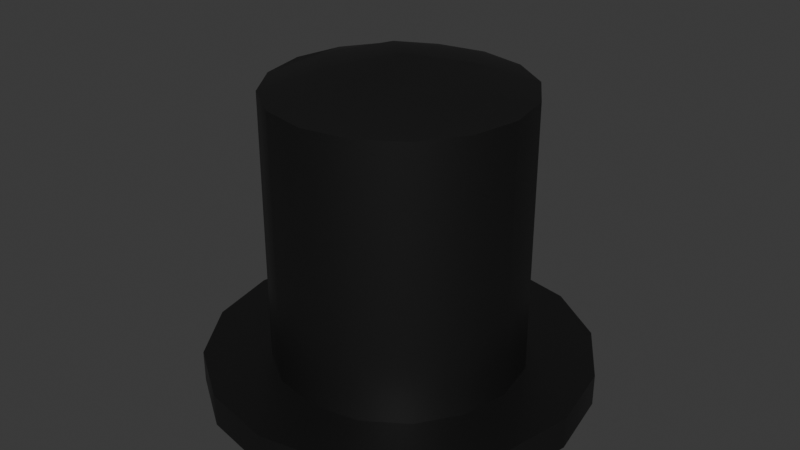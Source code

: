 # Source: TopHat.blend  (saved by Blender 5.2.44; exported with 4.5.12 LTS)
import bpy
from mathutils import Matrix  # noqa: F401  (used for matrix-valued properties, if any)

bpy.ops.wm.read_factory_settings(use_empty=True)
scene = bpy.context.scene
scene.name = 'Scene'

# ---- collections
col_collection = bpy.data.collections.new('Collection'); scene.collection.children.link(col_collection)

# ---- materials (node trees are filled in below, after node groups)
mat_material = bpy.data.materials.new('Material')
mat_material.alpha_threshold = 0.0
mat_material.use_backface_culling_lightprobe_volume = False
mat_material.roughness = 0.5
mat_material.line_color = (0.0, 0.0, 0.0, 1.0)

# ---- node groups
ng_smooth_by_angle = bpy.data.node_groups.new('Smooth by Angle', 'GeometryNodeTree')
_s = ng_smooth_by_angle.interface.new_socket(name='Mesh', in_out='OUTPUT', socket_type='NodeSocketGeometry')
_s = ng_smooth_by_angle.interface.new_socket(name='Mesh', in_out='INPUT', socket_type='NodeSocketGeometry')
_s = ng_smooth_by_angle.interface.new_socket(name='Angle', in_out='INPUT', socket_type='NodeSocketFloat')
_s.subtype = 'ANGLE'
_s.default_value = 0.5236
_s.min_value = 0.0
_s.max_value = 3.142
_s.description = 'Maximum face angle for smooth edges'
_s = ng_smooth_by_angle.interface.new_socket(name='Ignore Sharpness', in_out='INPUT', socket_type='NodeSocketBool')
_s.force_non_field = True
ng_smooth_by_angle.is_modifier = True
_N = ng_smooth_by_angle.nodes; _L = ng_smooth_by_angle.links
n0 = _N.new('GeometryNodeSetShadeSmooth'); n0.name = 'Set Shade Smooth'; n0.location = (120, -80)
n0.domain = 'EDGE'
n1 = _N.new('GeometryNodeSetShadeSmooth'); n1.name = 'Set Shade Smooth.001'; n1.location = (300, -80)
n2 = _N.new('NodeGroupOutput'); n2.name = 'Group Output'; n2.location = (480, -80)
n3 = _N.new('GeometryNodeInputMeshEdgeAngle'); n3.name = 'Edge Angle'; n3.location = (-440, -240)
n4 = _N.new('NodeGroupInput'); n4.name = 'Group Input'; n4.location = (-80, -80)
n5 = _N.new('GeometryNodeInputEdgeSmooth'); n5.name = 'Is Edge Smooth'; n5.location = (-260, -120)
n6 = _N.new('GeometryNodeInputShadeSmooth'); n6.name = 'Is Shade Smooth'; n6.location = (-440, -397)
n7 = _N.new('FunctionNodeCompare'); n7.name = 'Compare'; n7.location = (-260, -260)
n7.operation = 'LESS_EQUAL'
n8 = _N.new('FunctionNodeBooleanMath'); n8.name = 'Boolean Math.001'; n8.location = (-80, -260)
n9 = _N.new('NodeGroupInput'); n9.name = 'Group Input.001'; n9.location = (-440, -329)
n10 = _N.new('NodeGroupInput'); n10.name = 'Group Input.002'; n10.location = (-259, -189)
n11 = _N.new('FunctionNodeBooleanMath'); n11.name = 'Boolean Math'; n11.location = (-80, -149)
n11.operation = 'OR'
n12 = _N.new('FunctionNodeBooleanMath'); n12.name = 'Boolean Math.002'; n12.location = (-260, -380)
n12.operation = 'OR'
n13 = _N.new('NodeGroupInput'); n13.name = 'Group Input.003'; n13.location = (-440, -460)
_L.new(n3.outputs[0], n7.inputs[0])
_L.new(n1.outputs[0], n2.inputs[0])
_L.new(n9.outputs[1], n7.inputs[1])
_L.new(n7.outputs[0], n8.inputs[0])
_L.new(n4.outputs[0], n0.inputs[0])
_L.new(n0.outputs[0], n1.inputs[0])
_L.new(n8.outputs[0], n0.inputs[2])
_L.new(n10.outputs[2], n11.inputs[1])
_L.new(n5.outputs[0], n11.inputs[0])
_L.new(n11.outputs[0], n0.inputs[1])
_L.new(n13.outputs[2], n12.inputs[1])
_L.new(n6.outputs[0], n12.inputs[0])
_L.new(n12.outputs[0], n8.inputs[1])
n2.is_active_output = True

# ---- material node trees
mat_material.use_nodes = True; mat_material.node_tree.nodes.clear()
_N = mat_material.node_tree.nodes; _L = mat_material.node_tree.links
n0 = _N.new('ShaderNodeOutputMaterial'); n0.name = 'Material Output'; n0.location = (200, 100)
n1 = _N.new('ShaderNodeBsdfPrincipled'); n1.name = 'Principled BSDF'; n1.location = (-200, 100)
n1.inputs[0].default_value = (0.006686, 0.006686, 0.006686, 1.0)
n1.inputs[10].default_value = 0.005
_L.new(n1.outputs[0], n0.inputs[0])
n0.is_active_output = True

# ---- world
world_world = bpy.data.worlds.new('World'); scene.world = world_world
world_world.use_nodes = True; world_world.node_tree.nodes.clear()
_N = world_world.node_tree.nodes; _L = world_world.node_tree.links
n0 = _N.new('ShaderNodeOutputWorld'); n0.name = 'World Output'; n0.location = (200, 100)
n1 = _N.new('ShaderNodeBackground'); n1.name = 'Background'; n1.location = (-200, 100)
n1.inputs[0].default_value = (0.05088, 0.05088, 0.05088, 1.0)
_L.new(n1.outputs[0], n0.inputs[0])
n0.is_active_output = True
world_world.color = (0.05088, 0.05088, 0.05088)
world_world.sun_shadow_jitter_overblur = 0.0

# ---- meshes
me_circle = bpy.data.meshes.new('Circle')
me_circle.from_pydata([(0.2507, 0.6052, 1.509), (0.4632, 0.4632, 1.509), (0.6052, 0.2507, 1.509), (0.6551, -3.854e-09, 1.509), (0.6052, -0.2507, 1.509), (0.4632, -0.4632, 1.509), (0.2507, -0.6052, 1.509), (5.139e-09, -0.6551, 1.509), (-0.2507, -0.6052, 1.509), (-0.4632, -0.4632, 1.509), (-0.6052, -0.2507, 1.509), (-0.6551, -3.854e-09, 1.509), (-0.6052, 0.2507, 1.509), (-0.4632, 0.4632, 1.509), (-0.2507, 0.6052, 1.509), (5.139e-09, 0.6551, 1.509), (0.0, 1.0, 0.1196), (-0.3827, 0.9239, 0.1196), (-0.7071, 0.7071, 0.1196), (-0.9239, 0.3827, 0.1196), (-1.0, 0.0, 0.1196), (-0.9239, -0.3827, 0.1196), (-0.7071, -0.7071, 0.1196), (-0.3827, -0.9239, 0.1196), (0.0, -1.0, 0.1196), (0.3827, -0.9239, 0.1196), (0.7071, -0.7071, 0.1196), (0.9239, -0.3827, 0.1196), (1.0, 0.0, 0.1196), (0.9239, 0.3827, 0.1196), (0.7071, 0.7071, 0.1196), (0.3827, 0.9239, 0.1196), (5.139e-09, 0.6551, 0.09766), (-0.2507, 0.6052, 0.09766), (-0.4632, 0.4632, 0.09766), (-0.6052, 0.2507, 0.09766), (-0.6551, -3.854e-09, 0.09766), (-0.6052, -0.2507, 0.09766), (-0.4632, -0.4632, 0.09766), (-0.2507, -0.6052, 0.09766), (5.139e-09, -0.6551, 0.09766), (0.2507, -0.6052, 0.09766), (0.4632, -0.4632, 0.09766), (0.6052, -0.2507, 0.09766), (0.6551, -3.854e-09, 0.09766), (0.6052, 0.2507, 0.09766), (0.4632, 0.4632, 0.09766), (0.2507, 0.6052, 0.09766), (0.0, 1.0, -0.04775), (-0.3827, 0.9239, -0.04775), (-0.7071, 0.7071, -0.04775), (-0.9239, 0.3827, -0.04775), (-1.0, 0.0, -0.04775), (-0.9239, -0.3827, -0.04775), (-0.7071, -0.7071, -0.04775), (-0.3827, -0.9239, -0.04775), (0.0, -1.0, -0.04775), (0.3827, -0.9239, -0.04775), (0.7071, -0.7071, -0.04775), (0.9239, -0.3827, -0.04775), (1.0, 0.0, -0.04775), (0.9239, 0.3827, -0.04775), (0.7071, 0.7071, -0.04775), (0.3827, 0.9239, -0.04775), (-0.01718, 0.7243, -0.07598), (-0.4059, 0.4059, -0.03446), (-0.7243, 0.01718, -0.07598), (0.3827, 0.3827, -0.02033), (1.49e-08, 1.49e-08, 0.2086), (-0.3827, -0.3827, -0.02033), (0.7243, -0.01718, -0.07598), (0.4059, -0.4059, -0.03446), (0.01718, -0.7243, -0.07598), (0.4745, 0.01126, 1.573), (0.2659, 0.2659, 1.605), (0.01126, 0.4745, 1.573), (0.2507, -0.2507, 1.612), (1.49e-08, 7.451e-09, 1.671), (-0.2507, 0.2507, 1.612), (-0.01126, -0.4745, 1.573), (-0.2659, -0.2659, 1.605), (-0.4745, -0.01126, 1.573)], [], [(53, 52, 20, 21), (61, 60, 28, 29), (54, 53, 21, 22), (62, 61, 29, 30), (55, 54, 22, 23), (63, 62, 30, 31), (56, 55, 23, 24), (49, 48, 16, 17), (48, 63, 31, 16), (57, 56, 24, 25), (50, 49, 17, 18), (58, 57, 25, 26), (51, 50, 18, 19), (59, 58, 26, 27), (52, 51, 19, 20), (60, 59, 27, 28), (20, 19, 35, 36), (28, 27, 43, 44), (21, 20, 36, 37), (29, 28, 44, 45), (22, 21, 37, 38), (30, 29, 45, 46), (23, 22, 38, 39), (31, 30, 46, 47), (24, 23, 39, 40), (17, 16, 32, 33), (16, 31, 47, 32), (25, 24, 40, 41), (18, 17, 33, 34), (26, 25, 41, 42), (19, 18, 34, 35), (27, 26, 42, 43), (41, 40, 7, 6), (34, 33, 14, 13), (42, 41, 6, 5), (35, 34, 13, 12), (43, 42, 5, 4), (36, 35, 12, 11), (44, 43, 4, 3), (37, 36, 11, 10), (45, 44, 3, 2), (38, 37, 10, 9), (46, 45, 2, 1), (39, 38, 9, 8), (47, 46, 1, 0), (40, 39, 8, 7), (33, 32, 15, 14), (32, 47, 0, 15), (2, 3, 4, 73), (48, 49, 64, 63), (63, 64, 67, 62), (62, 67, 70, 61), (61, 70, 59, 60), (49, 50, 65, 64), (65, 68, 67), (67, 68, 71), (70, 71, 58, 59), (50, 51, 66, 65), (65, 66, 69), (69, 72, 71), (71, 72, 57, 58), (51, 52, 53, 66), (66, 53, 54, 69), (69, 54, 55, 72), (72, 55, 56, 57), (73, 4, 5, 76), (76, 5, 6, 79), (79, 6, 7, 8), (1, 2, 73, 74), (74, 73, 76, 77), (77, 76, 79, 80), (80, 79, 8, 9), (0, 1, 74, 75), (75, 74, 77, 78), (78, 77, 80, 81), (81, 80, 9, 10), (15, 0, 75, 14), (14, 75, 78, 13), (13, 78, 81, 12), (12, 81, 10, 11), (68, 69, 71), (70, 67, 71), (68, 65, 69), (64, 65, 67)])
me_circle.polygons.foreach_set('use_smooth', [True] * 84)
_uv = me_circle.uv_layers.new(name='UVMap')
_uv.uv.foreach_set('vector', [0.0, 0.0, 0.0, 0.0, 0.0, 0.0, 0.0, 0.0, 0.0, 0.0, 0.0, 0.0, 0.0, 0.0, 0.0, 0.0, 0.0, 0.0, 0.0, 0.0, 0.0, 0.0, 0.0, 0.0, 0.0, 0.0, 0.0, 0.0, 0.0, 0.0, 0.0, 0.0, 0.0, 0.0, 0.0, 0.0, 0.0, 0.0, 0.0, 0.0, 0.0, 0.0, 0.0, 0.0, 0.0, 0.0, 0.0, 0.0, 0.0, 0.0, 0.0, 0.0, 0.0, 0.0, 0.0, 0.0, 0.0, 0.0, 0.0, 0.0, 0.0, 0.0, 0.0, 0.0, 0.0, 0.0, 0.0, 0.0, 0.0, 0.0, 0.0, 0.0, 0.0, 0.0, 0.0, 0.0, 0.0, 0.0, 0.0, 0.0, 0.0, 0.0, 0.0, 0.0, 0.0, 0.0, 0.0, 0.0, 0.0, 0.0, 0.0, 0.0, 0.0, 0.0, 0.0, 0.0, 0.0, 0.0, 0.0, 0.0, 0.0, 0.0, 0.0, 0.0, 0.0, 0.0, 0.0, 0.0, 0.0, 0.0, 0.0, 0.0, 0.0, 0.0, 0.0, 0.0, 0.0, 0.0, 0.0, 0.0, 0.0, 0.0, 0.0, 0.0, 0.0, 0.0, 0.0, 0.0, 0.0, 0.0, 0.0, 0.0, 0.0, 0.0, 0.0, 0.0, 0.0, 0.0, 0.0, 0.0, 0.0, 0.0, 0.0, 0.0, 0.0, 0.0, 0.0, 0.0, 0.0, 0.0, 0.0, 0.0, 0.0, 0.0, 0.0, 0.0, 0.0, 0.0, 0.0, 0.0, 0.0, 0.0, 0.0, 0.0, 0.0, 0.0, 0.0, 0.0, 0.0, 0.0, 0.0, 0.0, 0.0, 0.0, 0.0, 0.0, 0.0, 0.0, 0.0, 0.0, 0.0, 0.0, 0.0, 0.0, 0.0, 0.0, 0.0, 0.0, 0.0, 0.0, 0.0, 0.0, 0.0, 0.0, 0.0, 0.0, 0.0, 0.0, 0.0, 0.0, 0.0, 0.0, 0.0, 0.0, 0.0, 0.0, 0.0, 0.0, 0.0, 0.0, 0.0, 0.0, 0.0, 0.0, 0.0, 0.0, 0.0, 0.0, 0.0, 0.0, 0.0, 0.0, 0.0, 0.0, 0.0, 0.0, 0.0, 0.0, 0.0, 0.0, 0.0, 0.0, 0.0, 0.0, 0.0, 0.0, 0.0, 0.0, 0.0, 0.0, 0.0, 0.0, 0.0, 0.0, 0.0, 0.0, 0.0, 0.0, 0.0, 0.0, 0.0, 0.0, 0.0, 0.0, 0.0, 0.0, 0.0, 0.0, 0.0, 0.0, 0.0, 0.0, 0.0, 0.0, 0.0, 0.0, 0.0, 0.0, 0.0, 0.0, 0.0, 0.0, 0.0, 0.0, 0.0, 0.0, 0.0, 0.0, 0.0, 0.0, 0.0, 0.0, 0.0, 0.0, 0.0, 0.0, 0.0, 0.0, 0.0, 0.0, 0.0, 0.0, 0.0, 0.0, 0.0, 0.0, 0.0, 0.0, 0.0, 0.0, 0.0, 0.0, 0.0, 0.0, 0.0, 0.0, 0.0, 0.0, 0.0, 0.0, 0.0, 0.0, 0.0, 0.0, 0.0, 0.0, 0.0, 0.0, 0.0, 0.0, 0.0, 0.0, 0.0, 0.0, 0.0, 0.0, 0.0, 0.0, 0.0, 0.0, 0.0, 0.0, 0.0, 0.0, 0.0, 0.0, 0.0, 0.0, 0.0, 0.0, 0.0, 0.0, 0.0, 0.0, 0.0, 0.0, 0.0, 0.0, 0.0, 0.0, 0.0, 0.0, 0.0, 0.0, 0.0, 0.0, 0.0, 0.0, 0.0, 0.0, 0.0, 0.0, 0.0, 0.0, 0.0, 0.0, 0.0, 0.0, 0.0, 0.0, 0.0, 0.0, 0.0, 0.0, 0.0, 0.0, 0.0, 0.0, 0.0, 0.0, 0.0, 0.0, 0.0, 0.0, 0.0, 0.0, 0.0, 0.0, 0.0, 0.0, 0.0, 0.0, 0.0, 0.0, 0.0, 0.0, 0.0, 0.0, 0.0, 0.0, 0.0, 0.0, 0.0, 0.0, 0.0, 0.0, 0.0, 0.0, 0.0, 0.0, 0.0, 0.0, 0.0, 0.0, 0.0, 0.0, 0.0, 0.0, 0.0, 0.0, 0.0, 0.0, 0.0, 0.0, 0.0, 0.0, 0.0, 0.0, 0.0, 0.0, 0.0, 0.0, 0.0, 0.0, 0.0, 0.0, 0.0, 0.0, 0.0, 0.0, 0.0, 0.0, 0.0, 0.0, 0.0, 0.0, 0.0, 0.0, 0.0, 0.0, 0.0, 0.0, 0.0, 0.0, 0.0, 0.0, 0.0, 0.0, 0.0, 0.0, 0.0, 0.0, 0.0, 0.0, 0.0, 0.0, 0.0, 0.0, 0.0, 0.0, 0.0, 0.0, 0.0, 0.0, 0.0, 0.0, 0.0, 0.0, 0.0, 0.0, 0.0, 0.0, 0.0, 0.0, 0.0, 0.0, 0.0, 0.0, 0.0, 0.0, 0.0, 0.0, 0.0, 0.0, 0.0, 0.0, 0.0, 0.0, 0.0, 0.0, 0.0, 0.0, 0.0, 0.0, 0.0, 0.0, 0.0, 0.0, 0.0, 0.0, 0.0, 0.0, 0.0, 0.0, 0.0, 0.0, 0.0, 0.0, 0.0, 0.0, 0.0, 0.0, 0.0, 0.0, 0.0, 0.0, 0.0, 0.0, 0.0, 0.0, 0.0, 0.0, 0.0, 0.0, 0.0, 0.0, 0.0, 0.0, 0.0, 0.0, 0.0, 0.0, 0.0, 0.0, 0.0, 0.0, 0.0, 0.0, 0.0, 0.0, 0.0, 0.0, 0.0, 0.0, 0.0, 0.0, 0.0, 0.0, 0.0, 0.0, 0.0, 0.0, 0.0, 0.0, 0.0, 0.0, 0.0, 0.0, 0.0, 0.0, 0.0, 0.0, 0.0, 0.0, 0.0, 0.0, 0.0, 0.0, 0.0, 0.0, 0.0, 0.0, 0.0, 0.0, 0.0, 0.0, 0.0, 0.0, 0.0, 0.0, 0.0, 0.0, 0.0, 0.0, 0.0, 0.0, 0.0, 0.0, 0.0, 0.0, 0.0, 0.0, 0.0, 0.0, 0.0, 0.0, 0.0, 0.0, 0.0, 0.0, 0.0, 0.0, 0.0, 0.0, 0.0, 0.0, 0.0, 0.0, 0.0, 0.0, 0.0, 0.0, 0.0, 0.0, 0.0, 0.0, 0.0, 0.0, 0.0, 0.0, 0.0, 0.0, 0.0, 0.0, 0.0, 0.0, 0.0, 0.0, 0.0, 0.0, 0.0, 0.0, 0.0, 0.0, 0.0, 0.0, 0.0, 0.0, 0.0, 0.0, 0.0, 0.0, 0.0, 0.0, 0.0, 0.0])
me_circle.materials.append(mat_material)
me_circle.update()

# ---- objects
ob_circle = bpy.data.objects.new('Circle', me_circle)

# ---- transforms, parenting, visibility, modifiers, constraints
ob_circle.location = (0.0, 0.0, -0.128)
ob_circle.scale = (0.5, 0.5, 0.5)
_m = ob_circle.modifiers.new('Smooth by Angle', 'NODES')
_m.node_group = ng_smooth_by_angle
_m.use_pin_to_last = True
_m.show_group_selector = False

# ---- collection membership
col_collection.objects.link(ob_circle)

# ---- scene / render settings (as saved in the file)
scene.frame_start = 1; scene.frame_end = 250; scene.frame_set(1)
scene.render.engine = 'BLENDER_EEVEE_NEXT'
scene.render.bake_bias = 0.0
scene.render.bake_samples = 0
scene.render.compositor_device = 'GPU'
scene.eevee.use_volume_custom_range = False
scene.eevee.fast_gi_thickness_near = 0.1
scene.eevee.fast_gi_thickness_far = 0.0
scene.eevee.ray_tracing_options.screen_trace_thickness = 0.1
bpy.context.view_layer.update()

# ---- added for rendering (the .blend has no active camera and no usable light): camera, sun
cam_auto = bpy.data.cameras.new('AutoCamera')
cam_auto.lens = 50.0
cam_auto.sensor_width = 36.0
cam_auto.clip_end = 1000.0
ob_auto_camera = bpy.data.objects.new('AutoCamera', cam_auto)
scene.collection.objects.link(ob_auto_camera)
ob_auto_camera.location = (1.53803, -1.84563, 1.50129)
ob_auto_camera.rotation_euler = (1.09748, -7.21219e-08, 0.694738)
scene.camera = ob_auto_camera
light_auto_sun = bpy.data.lights.new('AutoSun', 'SUN')
light_auto_sun.energy = 3.0
light_auto_sun.angle = 0.0523599
ob_auto_sun = bpy.data.objects.new('AutoSun', light_auto_sun)
scene.collection.objects.link(ob_auto_sun)
ob_auto_sun.rotation_euler = (0.872665, 0.174533, 0.523599)
bpy.context.view_layer.update()

